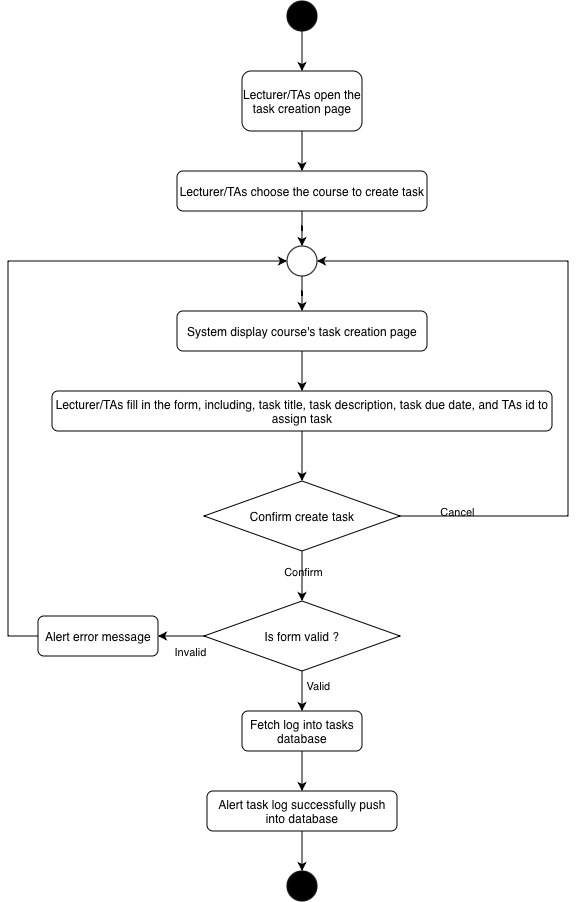

The diagram above was exported from draw.io. Its source (the exported page's mxGraphModel, read from the mxfile embedded in the PNG):
<mxGraphModel dx="1928" dy="2511" grid="1" gridSize="10" guides="1" tooltips="1" connect="1" arrows="1" fold="1" page="1" pageScale="1" pageWidth="827" pageHeight="1169" math="0" shadow="0">
  <root>
    <mxCell id="0" />
    <mxCell id="1" parent="0" />
    <mxCell id="4BSlFw087xWsQPVu0i4h-4" edge="1" parent="1" source="4BSlFw087xWsQPVu0i4h-2" style="edgeStyle=orthogonalEdgeStyle;rounded=0;orthogonalLoop=1;jettySize=auto;html=1;labelBackgroundColor=none;fontColor=default;" target="4BSlFw087xWsQPVu0i4h-3" value="">
      <mxGeometry relative="1" as="geometry" />
    </mxCell>
    <mxCell id="4BSlFw087xWsQPVu0i4h-2" parent="1" style="ellipse;whiteSpace=wrap;html=1;shapeInside=1;aspect=fixed;labelBackgroundColor=none;fillColor=#000000;" value="" vertex="1">
      <mxGeometry height="30" width="30" x="399" y="-1110" as="geometry" />
    </mxCell>
    <mxCell id="4BSlFw087xWsQPVu0i4h-8" edge="1" parent="1" source="4BSlFw087xWsQPVu0i4h-3" style="edgeStyle=orthogonalEdgeStyle;rounded=0;orthogonalLoop=1;jettySize=auto;html=1;labelBackgroundColor=none;fontColor=default;" target="4BSlFw087xWsQPVu0i4h-7" value="">
      <mxGeometry relative="1" as="geometry" />
    </mxCell>
    <mxCell id="4BSlFw087xWsQPVu0i4h-3" parent="1" style="rounded=1;whiteSpace=wrap;html=1;labelBackgroundColor=none;" value="Lecturer/TAs&amp;nbsp;open the task creation page" vertex="1">
      <mxGeometry height="60" width="120" x="354" y="-1040" as="geometry" />
    </mxCell>
    <mxCell id="4BSlFw087xWsQPVu0i4h-12" edge="1" parent="1" source="4BSlFw087xWsQPVu0i4h-5" style="edgeStyle=orthogonalEdgeStyle;rounded=0;orthogonalLoop=1;jettySize=auto;html=1;labelBackgroundColor=none;fontColor=default;" target="4BSlFw087xWsQPVu0i4h-11" value="">
      <mxGeometry relative="1" as="geometry" />
    </mxCell>
    <mxCell id="4BSlFw087xWsQPVu0i4h-5" parent="1" style="rounded=1;whiteSpace=wrap;html=1;labelBackgroundColor=none;" value="Lecturer/TAs&amp;nbsp;fill in the form, including, task title, task description, task due date, and TAs id to assign task" vertex="1">
      <mxGeometry height="40" width="500" x="164" y="-720" as="geometry" />
    </mxCell>
    <mxCell id="4BSlFw087xWsQPVu0i4h-26" edge="1" parent="1" source="4BSlFw087xWsQPVu0i4h-7" style="edgeStyle=orthogonalEdgeStyle;rounded=0;orthogonalLoop=1;jettySize=auto;html=1;labelBackgroundColor=none;fontColor=default;" target="4BSlFw087xWsQPVu0i4h-25" value="">
      <mxGeometry relative="1" as="geometry" />
    </mxCell>
    <mxCell id="4BSlFw087xWsQPVu0i4h-7" parent="1" style="rounded=1;whiteSpace=wrap;html=1;labelBackgroundColor=none;" value="Lecturer/TAs&amp;nbsp;choose the course to create task" vertex="1">
      <mxGeometry height="40" width="250" x="289" y="-940" as="geometry" />
    </mxCell>
    <mxCell id="4BSlFw087xWsQPVu0i4h-14" edge="1" parent="1" source="4BSlFw087xWsQPVu0i4h-11" style="edgeStyle=orthogonalEdgeStyle;rounded=0;orthogonalLoop=1;jettySize=auto;html=1;labelBackgroundColor=none;fontColor=default;" target="4BSlFw087xWsQPVu0i4h-13" value="">
      <mxGeometry relative="1" as="geometry" />
    </mxCell>
    <mxCell id="4BSlFw087xWsQPVu0i4h-15" connectable="0" parent="4BSlFw087xWsQPVu0i4h-14" style="edgeLabel;html=1;align=center;verticalAlign=middle;resizable=0;points=[];labelBackgroundColor=none;" value="Confirm" vertex="1">
      <mxGeometry relative="1" x="-0.2" y="3" as="geometry">
        <mxPoint x="-3" as="offset" />
      </mxGeometry>
    </mxCell>
    <mxCell id="4BSlFw087xWsQPVu0i4h-20" edge="1" parent="1" source="4BSlFw087xWsQPVu0i4h-11" style="edgeStyle=orthogonalEdgeStyle;rounded=0;orthogonalLoop=1;jettySize=auto;html=1;entryX=1;entryY=0.5;entryDx=0;entryDy=0;labelBackgroundColor=none;fontColor=default;" target="4BSlFw087xWsQPVu0i4h-25">
      <mxGeometry relative="1" as="geometry">
        <Array as="points">
          <mxPoint x="680" y="-595" />
          <mxPoint x="680" y="-850" />
        </Array>
      </mxGeometry>
    </mxCell>
    <mxCell id="4BSlFw087xWsQPVu0i4h-21" connectable="0" parent="4BSlFw087xWsQPVu0i4h-20" style="edgeLabel;html=1;align=center;verticalAlign=middle;resizable=0;points=[];labelBackgroundColor=none;" value="Cancel" vertex="1">
      <mxGeometry relative="1" x="-0.87" y="-3" as="geometry">
        <mxPoint x="12" y="-8" as="offset" />
      </mxGeometry>
    </mxCell>
    <mxCell id="4BSlFw087xWsQPVu0i4h-11" parent="1" style="rhombus;whiteSpace=wrap;html=1;shapeInside=1;labelBackgroundColor=none;" value="Confirm create task" vertex="1">
      <mxGeometry height="70" width="196" x="316" y="-630" as="geometry" />
    </mxCell>
    <mxCell id="4BSlFw087xWsQPVu0i4h-23" edge="1" parent="1" source="4BSlFw087xWsQPVu0i4h-13" style="edgeStyle=orthogonalEdgeStyle;rounded=0;orthogonalLoop=1;jettySize=auto;html=1;labelBackgroundColor=none;fontColor=default;" target="4BSlFw087xWsQPVu0i4h-22" value="">
      <mxGeometry relative="1" as="geometry" />
    </mxCell>
    <mxCell id="4BSlFw087xWsQPVu0i4h-28" connectable="0" parent="4BSlFw087xWsQPVu0i4h-23" style="edgeLabel;html=1;align=center;verticalAlign=middle;resizable=0;points=[];labelBackgroundColor=none;" value="Invalid" vertex="1">
      <mxGeometry relative="1" x="0.1739" as="geometry">
        <mxPoint x="11" y="15" as="offset" />
      </mxGeometry>
    </mxCell>
    <mxCell id="4BSlFw087xWsQPVu0i4h-30" edge="1" parent="1" source="4BSlFw087xWsQPVu0i4h-13" style="edgeStyle=orthogonalEdgeStyle;rounded=0;orthogonalLoop=1;jettySize=auto;html=1;labelBackgroundColor=none;fontColor=default;" target="4BSlFw087xWsQPVu0i4h-29" value="">
      <mxGeometry relative="1" as="geometry" />
    </mxCell>
    <mxCell id="4BSlFw087xWsQPVu0i4h-31" connectable="0" parent="4BSlFw087xWsQPVu0i4h-30" style="edgeLabel;html=1;align=center;verticalAlign=middle;resizable=0;points=[];labelBackgroundColor=none;" value="Valid" vertex="1">
      <mxGeometry relative="1" x="-0.35" y="3" as="geometry">
        <mxPoint x="12" as="offset" />
      </mxGeometry>
    </mxCell>
    <mxCell id="4BSlFw087xWsQPVu0i4h-13" parent="1" style="rhombus;whiteSpace=wrap;html=1;shapeInside=1;labelBackgroundColor=none;" value="Is form valid ?" vertex="1">
      <mxGeometry height="70" width="196" x="316" y="-510" as="geometry" />
    </mxCell>
    <mxCell id="4BSlFw087xWsQPVu0i4h-19" edge="1" parent="1" source="4BSlFw087xWsQPVu0i4h-17" style="edgeStyle=orthogonalEdgeStyle;rounded=0;orthogonalLoop=1;jettySize=auto;html=1;labelBackgroundColor=none;fontColor=default;" target="4BSlFw087xWsQPVu0i4h-5" value="">
      <mxGeometry relative="1" as="geometry" />
    </mxCell>
    <mxCell id="4BSlFw087xWsQPVu0i4h-17" parent="1" style="rounded=1;whiteSpace=wrap;html=1;labelBackgroundColor=none;" value="System display course's task creation page" vertex="1">
      <mxGeometry height="40" width="250" x="289" y="-800" as="geometry" />
    </mxCell>
    <mxCell id="4BSlFw087xWsQPVu0i4h-24" edge="1" parent="1" source="4BSlFw087xWsQPVu0i4h-22" style="edgeStyle=orthogonalEdgeStyle;rounded=0;orthogonalLoop=1;jettySize=auto;html=1;entryX=0;entryY=0.5;entryDx=0;entryDy=0;labelBackgroundColor=none;fontColor=default;" target="4BSlFw087xWsQPVu0i4h-25">
      <mxGeometry relative="1" as="geometry">
        <Array as="points">
          <mxPoint x="120" y="-475" />
          <mxPoint x="120" y="-850" />
        </Array>
      </mxGeometry>
    </mxCell>
    <mxCell id="4BSlFw087xWsQPVu0i4h-22" parent="1" style="rounded=1;whiteSpace=wrap;html=1;labelBackgroundColor=none;" value="Alert error message" vertex="1">
      <mxGeometry height="40" width="120" x="150" y="-495" as="geometry" />
    </mxCell>
    <mxCell id="4BSlFw087xWsQPVu0i4h-27" edge="1" parent="1" source="4BSlFw087xWsQPVu0i4h-25" style="edgeStyle=orthogonalEdgeStyle;rounded=0;orthogonalLoop=1;jettySize=auto;html=1;labelBackgroundColor=none;fontColor=default;" target="4BSlFw087xWsQPVu0i4h-17" value="">
      <mxGeometry relative="1" as="geometry" />
    </mxCell>
    <mxCell id="4BSlFw087xWsQPVu0i4h-25" parent="1" style="ellipse;whiteSpace=wrap;html=1;shapeInside=1;aspect=fixed;labelBackgroundColor=none;" value="" vertex="1">
      <mxGeometry height="30" width="30" x="399" y="-865" as="geometry" />
    </mxCell>
    <mxCell id="4BSlFw087xWsQPVu0i4h-33" edge="1" parent="1" source="4BSlFw087xWsQPVu0i4h-29" style="edgeStyle=orthogonalEdgeStyle;rounded=0;orthogonalLoop=1;jettySize=auto;html=1;labelBackgroundColor=none;fontColor=default;" target="4BSlFw087xWsQPVu0i4h-32" value="">
      <mxGeometry relative="1" as="geometry" />
    </mxCell>
    <mxCell id="4BSlFw087xWsQPVu0i4h-29" parent="1" style="rounded=1;whiteSpace=wrap;html=1;labelBackgroundColor=none;" value="Fetch log into tasks database" vertex="1">
      <mxGeometry height="40" width="120" x="354" y="-400" as="geometry" />
    </mxCell>
    <mxCell id="4BSlFw087xWsQPVu0i4h-35" edge="1" parent="1" source="4BSlFw087xWsQPVu0i4h-32" style="edgeStyle=orthogonalEdgeStyle;rounded=0;orthogonalLoop=1;jettySize=auto;html=1;labelBackgroundColor=none;fontColor=default;" target="4BSlFw087xWsQPVu0i4h-34" value="">
      <mxGeometry relative="1" as="geometry" />
    </mxCell>
    <mxCell id="4BSlFw087xWsQPVu0i4h-32" parent="1" style="rounded=1;whiteSpace=wrap;html=1;labelBackgroundColor=none;" value="Alert task log successfully push into database" vertex="1">
      <mxGeometry height="40" width="190" x="319" y="-320" as="geometry" />
    </mxCell>
    <mxCell id="4BSlFw087xWsQPVu0i4h-34" parent="1" style="ellipse;whiteSpace=wrap;html=1;shapeInside=1;aspect=fixed;labelBackgroundColor=none;fillColor=#000000;" value="" vertex="1">
      <mxGeometry height="30" width="30" x="399" y="-240" as="geometry" />
    </mxCell>
  </root>
</mxGraphModel>